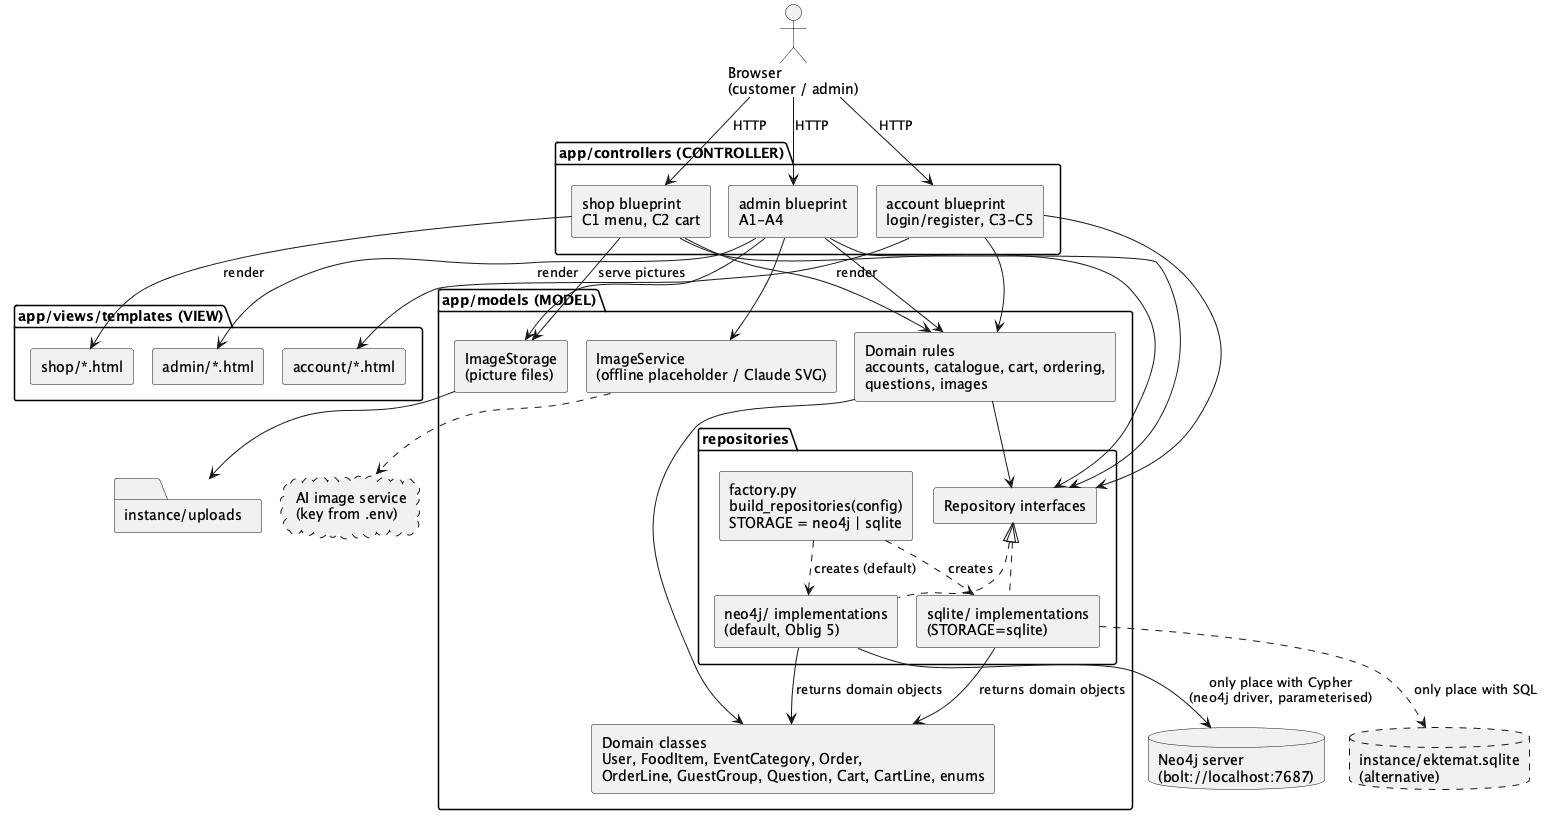

The diagram above was rendered by PlantUML. Its source (embedded in the PNG):
@startuml mvc-architecture
' Ekte Mat Online — MVC architecture sketch (OB4 §3; 01-plan §3, §6). Updated 2026-10-29 to match the code (phase 10).
' Updated 2026-11-04 for Oblig 5: Neo4j is the default storage; factory.py chooses by STORAGE (docs/plans/11).
!pragma layout smetana
skinparam componentStyle rectangle

actor "Browser\n(customer / admin)" as Browser

package "app/views/templates (VIEW)" {
  [shop/*.html] as VShop
  [account/*.html] as VAccount
  [admin/*.html] as VAdmin
}

package "app/controllers (CONTROLLER)" {
  [shop blueprint\nC1 menu, C2 cart] as CShop
  [account blueprint\nlogin/register, C3-C5] as CAccount
  [admin blueprint\nA1-A4] as CAdmin
}

package "app/models (MODEL)" {
  [Domain classes\nUser, FoodItem, EventCategory, Order,\nOrderLine, GuestGroup, Question, Cart, CartLine, enums] as Domain
  [Domain rules\naccounts, catalogue, cart, ordering,\nquestions, images] as Rules
  [ImageService\n(offline placeholder / Claude SVG)] as Img
  [ImageStorage\n(picture files)] as Files
  package "repositories" {
    [Repository interfaces] as IRepo
    [factory.py\nbuild_repositories(config)\nSTORAGE = neo4j | sqlite] as Factory
    [neo4j/ implementations\n(default, Oblig 5)] as NeoRepo
    [sqlite/ implementations\n(STORAGE=sqlite)] as SqliteRepo
  }
}

database "Neo4j server\n(bolt://localhost:7687)" as Neo
database "instance/ektemat.sqlite\n(alternative)" as DB #line.dashed
folder "instance/uploads" as Uploads
cloud "AI image service\n(key from .env)" as AI #line.dashed

Browser --> CShop : HTTP
Browser --> CAccount : HTTP
Browser --> CAdmin : HTTP
CShop --> VShop : render
CAccount --> VAccount : render
CAdmin --> VAdmin : render
CShop --> Rules
CAccount --> Rules
CAdmin --> Rules
Rules --> Domain
Rules --> IRepo
CShop --> IRepo
CAccount --> IRepo
CAdmin --> IRepo
CAdmin --> Img
CAdmin --> Files
CShop --> Files : serve pictures
Files --> Uploads
Img ..> AI
IRepo <|.. NeoRepo
IRepo <|.. SqliteRepo
Factory ..> NeoRepo : creates (default)
Factory ..> SqliteRepo : creates
NeoRepo --> Neo : only place with Cypher\n(neo4j driver, parameterised)
SqliteRepo ..> DB : only place with SQL
NeoRepo --> Domain : returns domain objects
SqliteRepo --> Domain : returns domain objects
@enduml